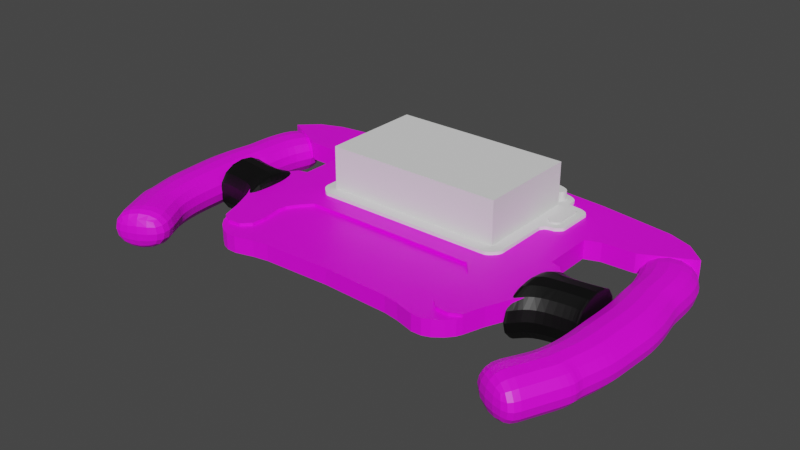 # Source: F1_Handoru_II_1.blend  (saved by Blender 3.4.6; exported with 4.5.12 LTS)
import bpy
from mathutils import Matrix  # noqa: F401  (used for matrix-valued properties, if any)

bpy.ops.wm.read_factory_settings(use_empty=True)
scene = bpy.context.scene
scene.name = 'Scene'

# ---- collections
col_collection = bpy.data.collections.new('Collection'); scene.collection.children.link(col_collection)

# ---- images (referenced by path relative to the original .blend; pixels are not part of the script)
import os
ASSET_DIR = os.environ.get("B2B_ASSET_DIR", "")  # directory of the original .blend (textures are referenced by path, not embedded)
HERE = os.path.dirname(os.path.abspath(__file__))  # packed textures are extracted next to this script under _unpacked/

def load_image(name, relpath, width, height, colorspace="sRGB"):
    """Load a texture the original file referenced (path relative to the .blend, or extracted next to this script)."""
    p = next((c for c in (os.path.join(HERE, relpath), os.path.join(ASSET_DIR, relpath)) if relpath and os.path.exists(c)), "")
    if p:
        img = bpy.data.images.load(p, check_existing=True)
        img.name = name
    else:  # same state as the original file: an image datablock whose file is absent (Cycles renders it pink)
        img = bpy.data.images.new(name, width, height)
        img.source = "FILE"
        img.filepath = "//" + (relpath or name)
    img.colorspace_settings.name = colorspace
    return img
img_carbon05_jpg = load_image('carbon05.jpg', 'carbon05.jpg', 1024, 1024, 'sRGB')

# ---- materials (node trees are filled in below, after node groups)
mat_007 = bpy.data.materials.new('マテリアル.007')
mat_007.use_transparent_shadow = False
mat_004 = bpy.data.materials.new('マテリアル.004')
mat_004.use_transparent_shadow = False
mat_003 = bpy.data.materials.new('マテリアル.003')
mat_003.use_transparent_shadow = False

# ---- material node trees
mat_007.use_nodes = True; mat_007.node_tree.nodes.clear()
_N = mat_007.node_tree.nodes; _L = mat_007.node_tree.links
n0 = _N.new('ShaderNodeBsdfPrincipled'); n0.name = 'プリンシプルBSDF'; n0.location = (10, 300)
n0.distribution = 'GGX'
n0.subsurface_method = 'RANDOM_WALK_SKIN'
n0.inputs[3].default_value = 1.45
n0.inputs[27].default_value = (0.0, 0.0, 0.0, 1.0)
n0.inputs[28].default_value = 1.0
n1 = _N.new('ShaderNodeOutputMaterial'); n1.name = 'マテリアル出力'; n1.location = (300, 300)
n2 = _N.new('ShaderNodeTexImage'); n2.name = '画像テクスチャ'; n2.location = (-280, 280)
n2.image = img_carbon05_jpg
_L.new(n0.outputs[0], n1.inputs[0])
_L.new(n2.outputs[0], n0.inputs[0])
n1.is_active_output = True
mat_004.use_nodes = True; mat_004.node_tree.nodes.clear()
_N = mat_004.node_tree.nodes; _L = mat_004.node_tree.links
n0 = _N.new('ShaderNodeBsdfPrincipled'); n0.name = 'プリンシプルBSDF'; n0.location = (-55, 281)
n0.distribution = 'GGX'
n0.subsurface_method = 'RANDOM_WALK_SKIN'
n0.inputs[3].default_value = 1.45
n0.inputs[27].default_value = (0.0, 0.0, 0.0, 1.0)
n0.inputs[28].default_value = 1.0
n1 = _N.new('ShaderNodeOutputMaterial'); n1.name = 'マテリアル出力'; n1.location = (234, 319)
n2 = _N.new('ShaderNodeTexImage'); n2.name = '画像テクスチャ'; n2.location = (-540, 175)
n2.image = img_carbon05_jpg
_L.new(n0.outputs[0], n1.inputs[0])
_L.new(n2.outputs[0], n0.inputs[0])
n1.is_active_output = True
mat_003.use_nodes = True; mat_003.node_tree.nodes.clear()
_N = mat_003.node_tree.nodes; _L = mat_003.node_tree.links
n0 = _N.new('ShaderNodeBsdfPrincipled'); n0.name = 'プリンシプルBSDF'; n0.location = (10, 300)
n0.distribution = 'GGX'
n0.subsurface_method = 'RANDOM_WALK_SKIN'
n0.inputs[0].default_value = (0.0, 0.0, 0.0, 1.0)
n0.inputs[3].default_value = 1.45
n0.inputs[27].default_value = (0.0, 0.0, 0.0, 1.0)
n0.inputs[28].default_value = 1.0
n1 = _N.new('ShaderNodeOutputMaterial'); n1.name = 'マテリアル出力'; n1.location = (300, 300)
_L.new(n0.outputs[0], n1.inputs[0])
n1.is_active_output = True

# ---- world
world_world = bpy.data.worlds.new('World'); scene.world = world_world
world_world.use_nodes = True; world_world.node_tree.nodes.clear()
_N = world_world.node_tree.nodes; _L = world_world.node_tree.links
n0 = _N.new('ShaderNodeOutputWorld'); n0.name = 'World Output'; n0.location = (300, 300)
n1 = _N.new('ShaderNodeBackground'); n1.name = 'Background'; n1.location = (10, 300)
n1.inputs[0].default_value = (0.05088, 0.05088, 0.05088, 1.0)
_L.new(n1.outputs[0], n0.inputs[0])
n0.is_active_output = True
world_world.color = (0.05088, 0.05088, 0.05088)
world_world.use_sun_shadow = False
world_world.sun_shadow_jitter_overblur = 0.0

# ---- meshes
me_x = bpy.data.meshes.new('平面')
me_x.from_pydata([(-0.5032, -0.9453, 0.0), (0.0, -0.9271, 0.0), (-0.5032, 0.9453, 0.0), (0.0, 0.9544, 0.0), (-0.9043, 0.9134, 0.0), (-1.46, 0.8314, 0.0), (-1.634, 0.763, 0.0), (-1.775, 0.6308, 0.0), (-1.415, 0.4485, 0.0), (-1.173, 0.4394, 0.0), (-1.064, 0.3984, 0.0), (-1.064, 0.01245, 0.0), (-1.136, -0.007214, 0.0), (-1.223, -0.2123, 0.0), (-1.228, -0.3764, 0.0), (-1.128, -0.5359, 0.0), (-1.059, -0.6909, 0.0), (-1.009, -0.8413, 0.0), (-1.415, 0.4485, 0.1416), (-1.775, 0.6308, 0.1416), (-1.634, 0.763, 0.1416), (-1.46, 0.8314, 0.1416), (-0.9043, 0.9134, 0.1416), (-0.5032, 0.9453, 0.1416), (0.0, 0.9544, 0.1416), (-1.19, -0.07548, 0.0), (0.0, -0.3318, 0.1416), (-0.6568, -0.3339, 0.0), (-0.07389, -0.3312, 0.0), (0.0, -0.3318, 0.0), (-0.614, -0.9638, 0.0), (-0.7538, -1.003, 0.0), (-0.8276, -1.001, 0.0), (-0.883, -0.9796, 0.0), (-0.9463, -0.9321, 0.0), (-0.9912, -0.8794, 0.0), (-0.614, -0.9638, 0.1201), (-0.5032, -0.9453, 0.1201), (0.0, -0.9271, 0.1201), (0.0, -0.3318, 0.1201), (0.0, 0.9544, 0.1201), (-0.5032, 0.9453, 0.1201), (-0.9043, 0.9134, 0.1201), (-1.46, 0.8314, 0.1201), (-0.7793, 0.6946, 0.08786), (-1.634, 0.763, 0.1201), (-0.7463, 0.6715, 0.08786), (-1.775, 0.6308, 0.1201), (-0.7598, 0.6859, 0.08786), (-1.415, 0.4485, 0.1201), (-0.7939, 0.6995, 0.08786), (-1.173, 0.4394, 0.1201), (-0.8042, 0.6989, 0.08786), (-1.064, 0.3984, 0.1201), (-0.8127, 0.6928, 0.08786), (-1.064, 0.01245, 0.1201), (-0.8236, 0.6867, 0.08786), (-1.136, -0.007214, 0.1201), (-1.19, -0.07548, 0.1201), (-0.8321, 0.6776, 0.08786), (-1.223, -0.2123, 0.1201), (-0.8364, 0.6697, 0.08786), (-0.8406, 0.6527, 0.08786), (-1.228, -0.3764, 0.1201), (-0.8406, 0.4516, 0.08786), (-1.128, -0.5359, 0.1201), (-0.8364, 0.4401, 0.08786), (-1.059, -0.6909, 0.1201), (-1.009, -0.8413, 0.1201), (-0.8279, 0.4316, 0.08786), (-0.9316, -0.8823, 0.1201), (-0.8182, 0.4249, 0.08786), (-0.8048, 0.4212, 0.08786), (-0.8359, -0.8777, 0.1201), (-0.7721, -0.8139, 0.1201), (-0.7908, 0.4218, 0.08786), (-0.7676, -0.7137, 0.1201), (-0.7793, 0.4273, 0.08786), (-0.7913, -0.566, 0.1201), (-0.769, 0.434, 0.08786), (-0.7807, -0.4921, 0.1201), (-0.7586, 0.4437, 0.08786), (-0.7333, -0.4209, 0.1201), (-0.7501, 0.4534, 0.08786), (-0.6937, -0.3761, 0.1201), (-0.7453, 0.4741, 0.08786), (-0.7459, 0.6545, 0.08786), (-0.6568, -0.3339, 0.1201), (-0.07389, -0.3312, 0.1201), (-0.7538, -1.003, 0.1201), (-0.8276, -1.001, 0.1201), (-0.883, -0.9796, 0.1201), (-0.9463, -0.9321, 0.1201), (-0.9912, -0.8794, 0.1201), (-1.173, 0.4394, 0.1416), (-1.064, 0.3984, 0.1416), (-1.064, 0.01245, 0.1416), (-1.136, -0.007214, 0.1416), (-1.19, -0.07548, 0.1416), (-1.223, -0.2123, 0.1416), (-1.228, -0.3764, 0.1416), (-1.128, -0.5359, 0.1416), (-1.059, -0.6909, 0.1416), (-1.009, -0.8413, 0.1416), (-0.9316, -0.8823, 0.1416), (-0.8359, -0.8777, 0.1416), (-0.7721, -0.8139, 0.1416), (-0.7676, -0.7137, 0.1416), (-0.7913, -0.566, 0.1416), (-0.7807, -0.4921, 0.1416), (-0.7333, -0.4209, 0.1416), (-0.6937, -0.3761, 0.1416), (-0.6568, -0.3339, 0.1416), (-0.07389, -0.3312, 0.1416), (-0.8415, 0.585, 0.1416), (-0.8415, 0.6521, 0.1416), (-0.8373, 0.6692, 0.1416), (-0.833, 0.6771, 0.1416), (-0.8136, 0.6922, 0.1416), (-0.8245, 0.6862, 0.1416), (-0.7947, 0.6989, 0.1416), (-0.7467, 0.654, 0.1416), (-0.7472, 0.6709, 0.1416), (-0.7607, 0.6854, 0.1416), (-0.7802, 0.6941, 0.1416), (-0.8051, 0.6983, 0.1416), (-0.8415, 0.451, 0.1416), (-0.8373, 0.4395, 0.1416), (-0.8057, 0.4207, 0.1416), (-0.819, 0.4243, 0.1416), (-0.8288, 0.431, 0.1416), (-0.7802, 0.4267, 0.1416), (-0.7698, 0.4334, 0.1416), (-0.7461, 0.4735, 0.1416), (-0.751, 0.4529, 0.1416), (-0.7595, 0.4431, 0.1416), (-0.7917, 0.4213, 0.1416)], [], [(13, 14, 63, 60), (29, 28, 27), (30, 0, 37, 36), (84, 82, 80, 78, 76, 74, 73, 70, 68, 93, 92, 91, 90, 89, 36, 37, 38, 39, 87), (65, 67, 102, 101), (0, 1, 38, 37), (27, 28, 88, 87), (14, 15, 65, 63), (15, 16, 67, 65), (3, 2, 41, 40), (28, 29, 39, 88), (16, 17, 68, 67), (2, 4, 42, 41), (31, 30, 36, 89), (4, 5, 43, 42), (32, 31, 89, 90), (5, 6, 45, 43), (33, 32, 90, 91), (6, 7, 47, 45), (34, 33, 91, 92), (7, 8, 49, 47), (35, 34, 92, 93), (8, 9, 51, 49), (17, 35, 93, 68), (9, 10, 53, 51), (29, 27, 87, 39), (10, 11, 55, 53), (12, 25, 58, 57), (11, 12, 57, 55), (25, 13, 60, 58), (118, 125, 120, 124, 123, 122, 121, 133, 134, 135, 132, 131, 136, 128, 129, 130, 127, 126, 95, 96, 97, 98, 99, 100, 101, 102, 103, 104, 105, 106, 107, 108, 109, 110, 111, 112, 113, 26, 24, 23, 22, 21, 20, 19, 18, 94, 114, 115, 116, 117, 119), (94, 95, 126, 114), (125, 118, 119, 117, 116, 115, 114, 126, 127, 130, 129, 128, 136, 131, 132, 135, 134, 133, 121, 122, 123, 124, 120), (40, 41, 23, 24), (88, 39, 26, 113), (67, 68, 103, 102), (41, 42, 22, 23), (68, 70, 104, 103), (42, 43, 21, 22), (70, 73, 105, 104), (43, 45, 20, 21), (73, 74, 106, 105), (45, 47, 19, 20), (74, 76, 107, 106), (47, 49, 18, 19), (76, 78, 108, 107), (49, 51, 94, 18), (78, 80, 109, 108), (51, 53, 95, 94), (80, 82, 110, 109), (53, 55, 96, 95), (57, 58, 98, 97), (55, 57, 97, 96), (82, 84, 111, 110), (58, 60, 99, 98), (84, 87, 112, 111), (60, 63, 100, 99), (87, 88, 113, 112), (63, 65, 101, 100), (50, 44, 48, 46, 86, 85, 83, 81, 79, 77, 75, 72, 71, 69, 66, 64, 62, 61, 59, 56, 54, 52), (56, 59, 117, 119), (86, 46, 122, 121), (72, 75, 136, 128), (59, 61, 116, 117), (48, 44, 124, 123), (75, 77, 131, 136), (61, 62, 115, 116), (46, 48, 123, 122), (77, 79, 132, 131), (62, 64, 126, 114, 115), (44, 50, 120, 124), (79, 81, 135, 132), (64, 66, 127, 126), (50, 52, 125, 120), (81, 83, 134, 135), (66, 69, 130, 127), (52, 54, 118, 125), (83, 85, 133, 134), (69, 71, 129, 130), (54, 56, 119, 118), (133, 85, 86, 121), (71, 72, 128, 129)])
me_x.polygons.foreach_set('material_index', [0, 0, 0, 0, 0, 0, 0, 0, 0, 0, 0, 0, 0, 0, 0, 0, 0, 0, 0, 0, 0, 0, 0, 0, 0, 0, 0, 0, 0, 0, 0, 0, 0, 0, 0, 0, 0, 0, 0, 0, 0, 0, 0, 0, 0, 0, 0, 0, 0, 0, 0, 0, 0, 0, 0, 0, 0, 0, 0, 564, 564, 564, 564, 564, 564, 564, 564, 564, 564, 564, 564, 564, 564, 564, 564, 564, 564, 564, 564, 564, 564, 564])
_uv = me_x.uv_layers.new(name='UVマップ')
_uv.uv.foreach_set('vector', [0.874, 0.624, 0.874, 0.5427, 0.8343, 0.5427, 0.8343, 0.624, 0.748, 0.126, 0.7093, 0.126, 0.7093, 0.4563, 0.874, 0.626, 0.8343, 0.626, 0.8343, 0.6657, 0.874, 0.6657, 0.6239, 0.8951, 0.5794, 0.9081, 0.5089, 0.9238, 0.4355, 0.9273, 0.2888, 0.9197, 0.1892, 0.9213, 0.126, 0.9423, 0.1218, 0.9736, 0.1627, 0.999, 0.1249, 0.9932, 0.07232, 0.9785, 0.02497, 0.9578, 0.003847, 0.9397, 0.001001, 0.9155, 0.03987, 0.8696, 0.05787, 0.8333, 0.07444, 0.6683, 0.6657, 0.6677, 0.6657, 0.883, 0.8844, 0.5407, 0.8844, 0.4593, 0.876, 0.4593, 0.876, 0.5407, 0.6677, 0.124, 0.999, 0.124, 0.999, 0.08433, 0.6677, 0.08433, 0.7073, 0.4573, 0.7073, 0.126, 0.6677, 0.126, 0.6677, 0.4573, 0.7927, 0.4573, 0.874, 0.4573, 0.874, 0.4177, 0.7927, 0.4177, 0.874, 0.5407, 0.874, 0.4593, 0.8343, 0.4593, 0.8343, 0.5407, 0.6677, 0.08233, 0.999, 0.08233, 0.999, 0.04267, 0.6677, 0.04267, 0.749, 0.7093, 0.7093, 0.7093, 0.7093, 0.749, 0.749, 0.749, 0.874, 0.374, 0.874, 0.2927, 0.8343, 0.2927, 0.8343, 0.374, 0.6677, 0.5823, 0.8323, 0.5823, 0.8323, 0.5427, 0.6677, 0.5427, 0.874, 0.2907, 0.874, 0.2093, 0.8343, 0.2093, 0.8343, 0.2907, 0.6677, 0.04067, 0.999, 0.04067, 0.999, 0.001001, 0.6677, 0.001001, 0.7073, 0.7093, 0.6677, 0.7093, 0.6677, 0.749, 0.7073, 0.749, 0.8323, 0.6657, 0.8323, 0.5843, 0.7927, 0.5843, 0.7927, 0.6657, 0.7073, 0.5843, 0.6885, 0.5843, 0.6885, 0.624, 0.7073, 0.624, 0.6677, 0.8844, 0.749, 0.8844, 0.749, 0.8448, 0.6677, 0.8448, 0.749, 0.6677, 0.7093, 0.6677, 0.7093, 0.7073, 0.749, 0.7073, 0.7907, 0.749, 0.7907, 0.5843, 0.751, 0.5843, 0.751, 0.749, 0.7073, 0.6677, 0.6677, 0.6677, 0.6677, 0.7073, 0.7073, 0.7073, 0.7927, 0.4157, 0.874, 0.4157, 0.874, 0.376, 0.7927, 0.376, 0.6865, 0.5843, 0.6677, 0.5843, 0.6677, 0.624, 0.6865, 0.624, 0.749, 0.626, 0.7093, 0.626, 0.7093, 0.6657, 0.749, 0.6657, 0.7907, 0.4573, 0.7907, 0.126, 0.751, 0.126, 0.751, 0.4573, 0.6677, 0.7907, 0.8323, 0.7907, 0.8323, 0.751, 0.6677, 0.751, 0.7073, 0.626, 0.6677, 0.626, 0.6677, 0.6657, 0.7073, 0.6657, 0.749, 0.5843, 0.7093, 0.5843, 0.7093, 0.624, 0.749, 0.624, 0.8323, 0.749, 0.8323, 0.6677, 0.7927, 0.6677, 0.7927, 0.749, 0.3259, 0.1618, 0.3219, 0.1612, 0.3183, 0.1628, 0.3142, 0.1668, 0.3091, 0.1729, 0.307, 0.1798, 0.3099, 0.1854, 0.3418, 0.2438, 0.3471, 0.2497, 0.3518, 0.2514, 0.357, 0.2528, 0.3617, 0.2532, 0.3667, 0.2531, 0.3716, 0.2509, 0.3755, 0.2475, 0.3776, 0.2437, 0.379, 0.2395, 0.3784, 0.2351, 0.4638, 0.2147, 0.5325, 0.3395, 0.5608, 0.3337, 0.5914, 0.3467, 0.627, 0.3854, 0.6578, 0.4376, 0.6519, 0.5061, 0.6561, 0.5677, 0.6657, 0.6247, 0.6465, 0.651, 0.6129, 0.6657, 0.5797, 0.6558, 0.5603, 0.6241, 0.5422, 0.5724, 0.5254, 0.5503, 0.4965, 0.5352, 0.475, 0.5274, 0.4549, 0.5199, 0.255, 0.6171, 0.2298, 0.6297, 0.001001, 0.2138, 0.1748, 0.1321, 0.3176, 0.07501, 0.5224, 0.008023, 0.5938, 0.001001, 0.6657, 0.01998, 0.5749, 0.1395, 0.4939, 0.183, 0.3546, 0.1918, 0.3426, 0.17, 0.3382, 0.1653, 0.3353, 0.1634, 0.3308, 0.1619, 0.8323, 0.5407, 0.8323, 0.4593, 0.6677, 0.4593, 0.6677, 0.5407, 0.8172, 0.2097, 0.8207, 0.2133, 0.8253, 0.2169, 0.8288, 0.2223, 0.8306, 0.227, 0.8323, 0.237, 0.8323, 0.2767, 0.8323, 0.356, 0.8306, 0.3629, 0.827, 0.3679, 0.823, 0.3718, 0.8174, 0.374, 0.8116, 0.3736, 0.8068, 0.3704, 0.8025, 0.3664, 0.7982, 0.3607, 0.7947, 0.3549, 0.7927, 0.3427, 0.7929, 0.2359, 0.7931, 0.2259, 0.7987, 0.2174, 0.8068, 0.2122, 0.8129, 0.2093, 0.6677, 0.8427, 0.999, 0.8427, 0.999, 0.8343, 0.6677, 0.8343, 0.8532, 0.2073, 0.8532, 0.1677, 0.8448, 0.1677, 0.8448, 0.2073, 0.8844, 0.624, 0.8844, 0.5427, 0.876, 0.5427, 0.876, 0.624, 0.6677, 0.9157, 0.8323, 0.9157, 0.8323, 0.9073, 0.6677, 0.9073, 0.8427, 0.2073, 0.8427, 0.1677, 0.8343, 0.1677, 0.8343, 0.2073, 0.8844, 0.4573, 0.8844, 0.126, 0.876, 0.126, 0.876, 0.4573, 0.874, 0.2073, 0.874, 0.1677, 0.8656, 0.1677, 0.8656, 0.2073, 0.751, 0.874, 0.8323, 0.874, 0.8323, 0.8656, 0.751, 0.8656, 0.8636, 0.2073, 0.8636, 0.1677, 0.8552, 0.1677, 0.8552, 0.2073, 0.8532, 0.8323, 0.8532, 0.751, 0.8448, 0.751, 0.8448, 0.8323, 0.8115, 0.2073, 0.8115, 0.1677, 0.8031, 0.1677, 0.8031, 0.2073, 0.6677, 0.9052, 0.8323, 0.9052, 0.8323, 0.8968, 0.6677, 0.8968, 0.874, 0.8323, 0.874, 0.751, 0.8656, 0.751, 0.8656, 0.8323, 0.8343, 0.8532, 0.9157, 0.8532, 0.9157, 0.8448, 0.8343, 0.8448, 0.8011, 0.2073, 0.8011, 0.1677, 0.7927, 0.1677, 0.7927, 0.2073, 0.8323, 0.2073, 0.8323, 0.1677, 0.8239, 0.1677, 0.8239, 0.2073, 0.8219, 0.2073, 0.8219, 0.1677, 0.8135, 0.1677, 0.8135, 0.2073, 0.8427, 0.8323, 0.8427, 0.6677, 0.8343, 0.6677, 0.8343, 0.8323, 0.8343, 0.874, 0.874, 0.874, 0.874, 0.8656, 0.8343, 0.8656, 0.8343, 0.8636, 0.874, 0.8636, 0.874, 0.8552, 0.8343, 0.8552, 0.8532, 0.1448, 0.8532, 0.126, 0.8448, 0.126, 0.8448, 0.1448, 0.751, 0.8844, 0.8323, 0.8844, 0.8323, 0.876, 0.751, 0.876, 0.8427, 0.1448, 0.8427, 0.126, 0.8343, 0.126, 0.8343, 0.1448, 0.874, 0.749, 0.874, 0.6677, 0.8656, 0.6677, 0.8656, 0.749, 0.6677, 0.8948, 0.999, 0.8948, 0.999, 0.8864, 0.6677, 0.8864, 0.8636, 0.8323, 0.8636, 0.751, 0.8552, 0.751, 0.8552, 0.8323, 0.7516, 0.8323, 0.7264, 0.8316, 0.6928, 0.8304, 0.6695, 0.8283, 0.6687, 0.8259, 0.6677, 0.8002, 0.6761, 0.7973, 0.6907, 0.7959, 0.7086, 0.7945, 0.7264, 0.7935, 0.7463, 0.7928, 0.7705, 0.7927, 0.7935, 0.7932, 0.8103, 0.7941, 0.825, 0.7954, 0.8323, 0.797, 0.8323, 0.8257, 0.825, 0.8281, 0.8176, 0.8292, 0.803, 0.8305, 0.7841, 0.8314, 0.7694, 0.8322, 0.874, 0.126, 0.8656, 0.126, 0.8656, 0.1448, 0.874, 0.1448, 0.8636, 0.126, 0.8552, 0.126, 0.8552, 0.1448, 0.8636, 0.1448, 0.8532, 0.1468, 0.8448, 0.1468, 0.8448, 0.1657, 0.8532, 0.1657, 0.8427, 0.1468, 0.8343, 0.1468, 0.8343, 0.1657, 0.8427, 0.1657, 0.874, 0.1468, 0.8656, 0.1468, 0.8656, 0.1657, 0.874, 0.1657, 0.8636, 0.1468, 0.8552, 0.1468, 0.8552, 0.1657, 0.8636, 0.1657, 0.8115, 0.126, 0.8031, 0.126, 0.8031, 0.1448, 0.8115, 0.1448, 0.8011, 0.126, 0.7927, 0.126, 0.7927, 0.1448, 0.8011, 0.1448, 0.8323, 0.126, 0.8239, 0.126, 0.8239, 0.1448, 0.8323, 0.1448, 0.8448, 0.749, 0.8448, 0.6679, 0.8636, 0.6677, 0.8636, 0.7217, 0.8636, 0.7488, 0.8219, 0.126, 0.8135, 0.126, 0.8135, 0.1448, 0.8219, 0.1448, 0.8115, 0.1468, 0.8031, 0.1468, 0.8031, 0.1657, 0.8115, 0.1657, 0.8011, 0.1468, 0.7927, 0.1468, 0.7927, 0.1657, 0.8011, 0.1657, 0.8323, 0.1468, 0.8239, 0.1468, 0.8239, 0.1657, 0.8323, 0.1657, 0.8219, 0.1468, 0.8135, 0.1468, 0.8135, 0.1657, 0.8219, 0.1657, 0.8948, 0.6677, 0.8864, 0.6677, 0.8864, 0.6865, 0.8948, 0.6865, 0.8844, 0.6677, 0.876, 0.6677, 0.876, 0.6865, 0.8844, 0.6865, 0.8948, 0.6468, 0.8864, 0.6468, 0.8864, 0.6657, 0.8948, 0.6657, 0.8844, 0.6468, 0.876, 0.6468, 0.876, 0.6657, 0.8844, 0.6657, 0.8948, 0.626, 0.8864, 0.626, 0.8864, 0.6448, 0.8948, 0.6448, 0.8323, 0.8636, 0.8323, 0.8448, 0.751, 0.8448, 0.751, 0.8636, 0.8844, 0.626, 0.876, 0.626, 0.876, 0.6448, 0.8844, 0.6448])
_ca = me_x.color_attributes.new('色', 'BYTE_COLOR', 'CORNER')
_ca.data.foreach_set('color', [1.0, 1.0, 1.0, 1.0, 1.0, 1.0, 1.0, 1.0, 1.0, 1.0, 1.0, 1.0, 1.0, 1.0, 1.0, 1.0, 1.0, 1.0, 1.0, 1.0, 1.0, 1.0, 1.0, 1.0, 1.0, 1.0, 1.0, 1.0, 1.0, 1.0, 1.0, 1.0, 1.0, 1.0, 1.0, 1.0, 1.0, 1.0, 1.0, 1.0, 1.0, 1.0, 1.0, 1.0, 1.0, 1.0, 1.0, 1.0, 1.0, 1.0, 1.0, 1.0, 1.0, 1.0, 1.0, 1.0, 1.0, 1.0, 1.0, 1.0, 1.0, 1.0, 1.0, 1.0, 1.0, 1.0, 1.0, 1.0, 1.0, 1.0, 1.0, 1.0, 1.0, 1.0, 1.0, 1.0, 1.0, 1.0, 1.0, 1.0, 1.0, 1.0, 1.0, 1.0, 1.0, 1.0, 1.0, 1.0, 1.0, 1.0, 1.0, 1.0, 1.0, 1.0, 1.0, 1.0, 1.0, 1.0, 1.0, 1.0, 1.0, 1.0, 1.0, 1.0, 1.0, 1.0, 1.0, 1.0, 1.0, 1.0, 1.0, 1.0, 1.0, 1.0, 1.0, 1.0, 1.0, 1.0, 1.0, 1.0, 1.0, 1.0, 1.0, 1.0, 1.0, 1.0, 1.0, 1.0, 1.0, 1.0, 1.0, 1.0, 1.0, 1.0, 1.0, 1.0, 1.0, 1.0, 1.0, 1.0, 1.0, 1.0, 1.0, 1.0, 1.0, 1.0, 1.0, 1.0, 1.0, 1.0, 1.0, 1.0, 1.0, 1.0, 1.0, 1.0, 1.0, 1.0, 1.0, 1.0, 1.0, 1.0, 1.0, 1.0, 1.0, 1.0, 1.0, 1.0, 1.0, 1.0, 1.0, 1.0, 1.0, 1.0, 1.0, 1.0, 1.0, 1.0, 1.0, 1.0, 1.0, 1.0, 1.0, 1.0, 1.0, 1.0, 1.0, 1.0, 1.0, 1.0, 1.0, 1.0, 1.0, 1.0, 1.0, 1.0, 1.0, 1.0, 1.0, 1.0, 1.0, 1.0, 1.0, 1.0, 1.0, 1.0, 1.0, 1.0, 1.0, 1.0, 1.0, 1.0, 1.0, 1.0, 1.0, 1.0, 1.0, 1.0, 1.0, 1.0, 1.0, 1.0, 1.0, 1.0, 1.0, 1.0, 1.0, 1.0, 1.0, 1.0, 1.0, 1.0, 1.0, 1.0, 1.0, 1.0, 1.0, 1.0, 1.0, 1.0, 1.0, 1.0, 1.0, 1.0, 1.0, 1.0, 1.0, 1.0, 1.0, 1.0, 1.0, 1.0, 1.0, 1.0, 1.0, 1.0, 1.0, 1.0, 1.0, 1.0, 1.0, 1.0, 1.0, 1.0, 1.0, 1.0, 1.0, 1.0, 1.0, 1.0, 1.0, 1.0, 1.0, 1.0, 1.0, 1.0, 1.0, 1.0, 1.0, 1.0, 1.0, 1.0, 1.0, 1.0, 1.0, 1.0, 1.0, 1.0, 1.0, 1.0, 1.0, 1.0, 1.0, 1.0, 1.0, 1.0, 1.0, 1.0, 1.0, 1.0, 1.0, 1.0, 1.0, 1.0, 1.0, 1.0, 1.0, 1.0, 1.0, 1.0, 1.0, 1.0, 1.0, 1.0, 1.0, 1.0, 1.0, 1.0, 1.0, 1.0, 1.0, 1.0, 1.0, 1.0, 1.0, 1.0, 1.0, 1.0, 1.0, 1.0, 1.0, 1.0, 1.0, 1.0, 1.0, 1.0, 1.0, 1.0, 1.0, 1.0, 1.0, 1.0, 1.0, 1.0, 1.0, 1.0, 1.0, 1.0, 1.0, 1.0, 1.0, 1.0, 1.0, 1.0, 1.0, 1.0, 1.0, 1.0, 1.0, 1.0, 1.0, 1.0, 1.0, 1.0, 1.0, 1.0, 1.0, 1.0, 1.0, 1.0, 1.0, 1.0, 1.0, 1.0, 1.0, 1.0, 1.0, 1.0, 1.0, 1.0, 1.0, 1.0, 1.0, 1.0, 1.0, 1.0, 1.0, 1.0, 1.0, 1.0, 1.0, 1.0, 1.0, 1.0, 1.0, 1.0, 1.0, 1.0, 1.0, 1.0, 1.0, 1.0, 1.0, 1.0, 1.0, 1.0, 1.0, 1.0, 1.0, 1.0, 1.0, 1.0, 1.0, 1.0, 1.0, 1.0, 1.0, 1.0, 1.0, 1.0, 1.0, 1.0, 1.0, 1.0, 1.0, 1.0, 1.0, 1.0, 1.0, 1.0, 1.0, 1.0, 1.0, 1.0, 1.0, 1.0, 1.0, 1.0, 1.0, 1.0, 1.0, 1.0, 1.0, 1.0, 1.0, 1.0, 1.0, 1.0, 1.0, 1.0, 1.0, 1.0, 1.0, 1.0, 1.0, 1.0, 1.0, 1.0, 1.0, 1.0, 1.0, 1.0, 1.0, 1.0, 1.0, 1.0, 1.0, 1.0, 1.0, 1.0, 1.0, 1.0, 1.0, 1.0, 1.0, 1.0, 1.0, 1.0, 1.0, 1.0, 1.0, 1.0, 1.0, 1.0, 1.0, 1.0, 1.0, 1.0, 1.0, 1.0, 1.0, 1.0, 1.0, 1.0, 1.0, 1.0, 1.0, 1.0, 1.0, 1.0, 1.0, 1.0, 1.0, 1.0, 1.0, 1.0, 1.0, 1.0, 1.0, 1.0, 1.0, 1.0, 1.0, 1.0, 1.0, 1.0, 1.0, 1.0, 1.0, 1.0, 1.0, 1.0, 1.0, 1.0, 1.0, 1.0, 1.0, 1.0, 1.0, 1.0, 1.0, 1.0, 1.0, 1.0, 1.0, 1.0, 1.0, 1.0, 1.0, 1.0, 1.0, 1.0, 1.0, 1.0, 1.0, 1.0, 1.0, 1.0, 1.0, 1.0, 1.0, 1.0, 1.0, 1.0, 1.0, 1.0, 1.0, 1.0, 1.0, 1.0, 1.0, 1.0, 1.0, 1.0, 1.0, 1.0, 1.0, 1.0, 1.0, 1.0, 1.0, 1.0, 1.0, 1.0, 1.0, 1.0, 1.0, 1.0, 1.0, 1.0, 1.0, 1.0, 1.0, 1.0, 1.0, 1.0, 1.0, 1.0, 1.0, 1.0, 1.0, 1.0, 1.0, 1.0, 1.0, 1.0, 1.0, 1.0, 1.0, 1.0, 1.0, 1.0, 1.0, 1.0, 1.0, 1.0, 1.0, 1.0, 1.0, 1.0, 1.0, 1.0, 1.0, 1.0, 1.0, 1.0, 1.0, 1.0, 1.0, 1.0, 1.0, 1.0, 1.0, 1.0, 1.0, 1.0, 1.0, 1.0, 1.0, 1.0, 1.0, 1.0, 1.0, 1.0, 1.0, 1.0, 1.0, 1.0, 1.0, 1.0, 1.0, 1.0, 1.0, 1.0, 1.0, 1.0, 1.0, 1.0, 1.0, 1.0, 1.0, 1.0, 1.0, 1.0, 1.0, 1.0, 1.0, 1.0, 1.0, 1.0, 1.0, 1.0, 1.0, 1.0, 1.0, 1.0, 1.0, 1.0, 1.0, 1.0, 1.0, 1.0, 1.0, 1.0, 1.0, 1.0, 1.0, 1.0, 1.0, 1.0, 1.0, 1.0, 1.0, 1.0, 1.0, 1.0, 1.0, 1.0, 1.0, 1.0, 1.0, 1.0, 1.0, 1.0, 1.0, 1.0, 1.0, 1.0, 1.0, 1.0, 1.0, 1.0, 1.0, 1.0, 1.0, 1.0, 1.0, 1.0, 1.0, 1.0, 1.0, 1.0, 1.0, 1.0, 1.0, 1.0, 1.0, 1.0, 1.0, 1.0, 1.0, 1.0, 1.0, 1.0, 1.0, 1.0, 1.0, 1.0, 1.0, 1.0, 1.0, 1.0, 1.0, 1.0, 1.0, 1.0, 1.0, 1.0, 1.0, 1.0, 1.0, 1.0, 1.0, 1.0, 1.0, 1.0, 1.0, 1.0, 1.0, 1.0, 1.0, 1.0, 1.0, 1.0, 1.0, 1.0, 1.0, 1.0, 1.0, 1.0, 1.0, 1.0, 1.0, 1.0, 1.0, 1.0, 1.0, 1.0, 1.0, 1.0, 1.0, 1.0, 1.0, 1.0, 1.0, 1.0, 1.0, 1.0, 1.0, 1.0, 1.0, 1.0, 1.0, 1.0, 1.0, 1.0, 1.0, 1.0, 1.0, 1.0, 1.0, 1.0, 1.0, 1.0, 1.0, 1.0, 1.0, 1.0, 1.0, 1.0, 1.0, 1.0, 1.0, 1.0, 1.0, 1.0, 1.0, 1.0, 1.0, 1.0, 1.0, 1.0, 1.0, 1.0, 1.0, 1.0, 1.0, 1.0, 1.0, 1.0, 1.0, 1.0, 1.0, 1.0, 1.0, 1.0, 1.0, 1.0, 1.0, 1.0, 1.0, 1.0, 1.0, 1.0, 1.0, 1.0, 1.0, 1.0, 1.0, 1.0, 1.0, 1.0, 1.0, 1.0, 1.0, 1.0, 1.0, 1.0, 1.0, 1.0, 1.0, 1.0, 1.0, 1.0, 1.0, 1.0, 1.0, 1.0, 1.0, 1.0, 1.0, 1.0, 1.0, 1.0, 1.0, 1.0, 1.0, 1.0, 1.0, 1.0, 1.0, 1.0, 1.0, 1.0, 1.0, 1.0, 1.0, 1.0, 1.0, 1.0, 1.0, 1.0, 1.0, 1.0, 1.0, 1.0, 1.0, 1.0, 1.0, 1.0, 1.0, 1.0, 1.0, 1.0, 1.0, 1.0, 1.0, 1.0, 1.0, 1.0, 1.0, 1.0, 1.0, 1.0, 1.0, 1.0, 1.0, 1.0, 1.0, 1.0, 1.0, 1.0, 1.0, 1.0, 1.0, 1.0, 1.0, 1.0, 1.0, 1.0, 1.0, 1.0, 1.0, 1.0, 1.0, 1.0, 1.0, 1.0, 1.0, 1.0, 1.0, 1.0, 1.0, 1.0, 1.0, 1.0, 1.0, 1.0, 1.0, 1.0, 1.0, 1.0, 1.0, 1.0, 1.0, 1.0, 1.0, 1.0, 1.0, 1.0, 1.0, 1.0, 1.0, 1.0, 1.0, 1.0, 1.0, 1.0, 1.0, 1.0, 1.0, 1.0, 1.0, 1.0, 1.0, 1.0, 1.0, 1.0, 1.0, 1.0, 1.0, 1.0, 1.0, 1.0, 1.0, 1.0, 1.0, 1.0, 1.0, 1.0, 1.0, 1.0, 1.0, 1.0, 1.0, 1.0, 1.0, 1.0, 1.0, 1.0, 1.0, 1.0, 1.0, 1.0, 1.0, 1.0, 1.0, 1.0, 1.0, 1.0, 1.0, 1.0, 1.0, 1.0, 1.0, 1.0, 1.0, 1.0, 1.0, 1.0, 1.0, 1.0, 1.0, 1.0, 1.0, 1.0, 1.0, 1.0, 1.0, 1.0, 1.0, 1.0, 1.0, 1.0, 1.0, 1.0, 1.0, 1.0, 1.0, 1.0, 1.0, 1.0, 1.0, 1.0, 1.0, 1.0, 1.0, 1.0, 1.0, 1.0, 1.0, 1.0, 1.0, 1.0, 1.0, 1.0, 1.0, 1.0, 1.0, 1.0, 1.0, 1.0, 1.0, 1.0, 1.0, 1.0, 1.0, 1.0, 1.0, 1.0, 1.0, 1.0, 1.0, 1.0, 1.0, 1.0, 1.0, 1.0, 1.0, 1.0, 1.0, 1.0, 1.0, 1.0, 1.0, 1.0, 1.0, 1.0, 1.0, 1.0, 1.0, 1.0, 1.0, 1.0, 1.0, 1.0, 1.0, 1.0, 1.0, 1.0, 1.0, 1.0, 1.0, 1.0, 1.0, 1.0, 1.0, 1.0, 1.0, 1.0, 1.0, 1.0, 1.0, 1.0, 1.0, 1.0, 1.0, 1.0, 1.0, 1.0, 1.0, 1.0, 1.0, 1.0, 1.0, 1.0, 1.0, 1.0, 1.0, 1.0, 1.0, 1.0, 1.0, 1.0, 1.0, 1.0, 1.0, 1.0, 1.0, 1.0, 1.0, 1.0, 1.0, 1.0, 1.0, 1.0, 1.0, 1.0, 1.0, 1.0, 1.0, 1.0, 1.0, 1.0, 1.0, 1.0, 1.0, 1.0, 1.0, 1.0, 1.0, 1.0, 1.0, 1.0, 1.0, 1.0, 1.0, 1.0, 1.0, 1.0, 1.0, 1.0, 1.0, 1.0, 1.0, 1.0, 1.0, 1.0, 1.0, 1.0, 1.0, 1.0, 1.0, 1.0, 1.0, 1.0, 1.0, 1.0, 1.0, 1.0, 1.0, 1.0, 1.0, 1.0, 1.0, 1.0, 1.0, 1.0, 1.0, 1.0, 1.0, 1.0, 1.0, 1.0, 1.0, 1.0, 1.0, 1.0, 1.0, 1.0, 1.0, 1.0, 1.0, 1.0, 1.0, 1.0, 1.0, 1.0, 1.0, 1.0, 1.0, 1.0, 1.0, 1.0, 1.0, 1.0, 1.0, 1.0, 1.0, 1.0, 1.0, 1.0, 1.0, 1.0, 1.0, 1.0, 1.0, 1.0, 1.0, 1.0, 1.0, 1.0, 1.0, 1.0, 1.0, 1.0, 1.0, 1.0, 1.0, 1.0, 1.0, 1.0, 1.0, 1.0, 1.0, 1.0, 1.0, 1.0, 1.0, 1.0, 1.0, 1.0, 1.0, 1.0, 1.0, 1.0, 1.0, 1.0, 1.0, 1.0, 1.0, 1.0, 1.0, 1.0, 1.0, 1.0, 1.0, 1.0, 1.0, 1.0, 1.0, 1.0, 1.0, 1.0, 1.0, 1.0, 1.0, 1.0, 1.0, 1.0, 1.0, 1.0, 1.0, 1.0, 1.0, 1.0, 1.0, 1.0, 1.0, 1.0, 1.0, 1.0, 1.0, 1.0, 1.0, 1.0, 1.0, 1.0, 1.0, 1.0, 1.0, 1.0, 1.0, 1.0, 1.0, 1.0, 1.0, 1.0, 1.0, 1.0, 1.0, 1.0, 1.0, 1.0, 1.0, 1.0, 1.0, 1.0, 1.0, 1.0, 1.0, 1.0, 1.0, 1.0, 1.0, 1.0, 1.0, 1.0, 1.0, 1.0, 1.0, 1.0, 1.0, 1.0, 1.0, 1.0, 1.0, 1.0, 1.0, 1.0, 1.0, 1.0, 1.0, 1.0, 1.0, 1.0, 1.0, 1.0, 1.0, 1.0, 1.0, 1.0, 1.0, 1.0, 1.0, 1.0, 1.0, 1.0, 1.0, 1.0, 1.0, 1.0, 1.0, 1.0, 1.0, 1.0, 1.0, 1.0, 1.0, 1.0, 1.0, 1.0, 1.0, 1.0, 1.0, 1.0, 1.0, 1.0, 1.0, 1.0, 1.0, 1.0, 1.0, 1.0, 1.0, 1.0, 1.0, 1.0, 1.0, 1.0, 1.0, 1.0, 1.0, 1.0, 1.0, 1.0, 1.0, 1.0, 1.0, 1.0, 1.0, 1.0, 1.0, 1.0, 1.0, 1.0, 1.0, 1.0, 1.0, 1.0, 1.0, 1.0, 1.0, 1.0, 1.0, 1.0, 1.0, 1.0, 1.0, 1.0, 1.0, 1.0, 1.0, 1.0, 1.0, 1.0, 1.0, 1.0, 1.0, 1.0, 1.0, 1.0, 1.0, 1.0, 1.0, 1.0, 1.0, 1.0, 1.0, 1.0, 1.0, 1.0, 1.0, 1.0, 1.0, 1.0, 1.0, 1.0, 1.0, 1.0, 1.0, 1.0, 1.0, 1.0, 1.0, 1.0, 1.0, 1.0, 1.0, 1.0, 1.0, 1.0, 1.0, 1.0, 1.0, 1.0, 1.0, 1.0, 1.0, 1.0, 1.0, 1.0, 1.0, 1.0, 1.0, 1.0, 1.0, 1.0, 1.0, 1.0, 1.0, 1.0, 1.0, 1.0, 1.0, 1.0, 1.0, 1.0, 1.0, 1.0, 1.0, 1.0, 1.0, 1.0, 1.0, 1.0, 1.0, 1.0, 1.0, 1.0, 1.0, 1.0, 1.0, 1.0, 1.0, 1.0, 1.0, 1.0, 1.0, 1.0, 1.0, 1.0, 1.0, 1.0, 1.0, 1.0, 1.0, 1.0, 1.0, 1.0, 1.0, 1.0, 1.0, 1.0, 1.0, 1.0, 1.0, 1.0, 1.0, 1.0, 1.0, 1.0, 1.0, 1.0, 1.0, 1.0, 1.0, 1.0, 1.0, 1.0, 1.0, 1.0, 1.0, 1.0, 1.0, 1.0, 1.0, 1.0, 1.0, 1.0, 1.0, 1.0, 1.0, 1.0, 1.0, 1.0, 1.0, 1.0, 1.0, 1.0, 1.0, 1.0, 1.0, 1.0, 1.0, 1.0, 1.0, 1.0, 1.0, 1.0, 1.0, 1.0, 1.0, 1.0, 1.0, 1.0, 1.0, 1.0, 1.0, 1.0, 1.0, 1.0, 1.0, 1.0, 1.0, 1.0, 1.0, 1.0, 1.0, 1.0, 1.0, 1.0, 1.0, 1.0, 1.0, 1.0, 1.0, 1.0, 1.0, 1.0, 1.0, 1.0, 1.0, 1.0, 1.0, 1.0, 1.0, 1.0, 1.0, 1.0, 1.0, 1.0, 1.0, 1.0, 1.0, 1.0, 1.0, 1.0, 1.0, 1.0, 1.0, 1.0, 1.0, 1.0, 1.0, 1.0, 1.0, 1.0, 1.0, 1.0, 1.0, 1.0, 1.0, 1.0, 1.0, 1.0, 1.0, 1.0, 1.0, 1.0, 1.0, 1.0, 1.0, 1.0, 1.0, 1.0, 1.0, 1.0, 1.0, 1.0, 1.0, 1.0, 1.0, 1.0, 1.0, 1.0, 1.0, 1.0, 1.0, 1.0, 1.0, 1.0, 1.0, 1.0, 1.0, 1.0, 1.0, 1.0, 1.0, 1.0, 1.0, 1.0, 1.0, 1.0, 1.0, 1.0, 1.0, 1.0, 1.0, 1.0, 1.0, 1.0, 1.0, 1.0, 1.0, 1.0, 1.0, 1.0, 1.0, 1.0, 1.0, 1.0, 1.0, 1.0, 1.0, 1.0, 1.0, 1.0, 1.0, 1.0, 1.0, 1.0, 1.0, 1.0, 1.0, 1.0, 1.0, 1.0])
me_x.materials.append(mat_007)
me_x.update()
me_x_1 = bpy.data.meshes.new('立方体')
me_x_1.from_pydata([(-1.0, -1.0, -1.0), (-1.0, -1.0, 1.0), (-1.0, 1.0, -1.0), (-1.0, 1.0, 1.0), (1.0, -1.0, -1.0), (1.0, -1.0, 1.0), (1.0, 1.0, -1.0), (1.0, 1.0, 1.0)], [], [(0, 1, 3, 2), (2, 3, 7, 6), (6, 7, 5, 4), (4, 5, 1, 0), (2, 6, 4, 0), (7, 3, 1, 5)])
_uv = me_x_1.uv_layers.new(name='UVマップ')
_uv.uv.foreach_set('vector', [0.375, 0.0, 0.625, 0.0, 0.625, 0.25, 0.375, 0.25, 0.375, 0.25, 0.625, 0.25, 0.625, 0.5, 0.375, 0.5, 0.375, 0.5, 0.625, 0.5, 0.625, 0.75, 0.375, 0.75, 0.375, 0.75, 0.625, 0.75, 0.625, 1.0, 0.375, 1.0, 0.125, 0.5, 0.375, 0.5, 0.375, 0.75, 0.125, 0.75, 0.625, 0.5, 0.875, 0.5, 0.875, 0.75, 0.625, 0.75])
me_x_1.update()
me_001 = bpy.data.meshes.new('平面.001')
me_001.from_pydata([(1.147, -0.1831, 0.0), (0.7751, 0.8853, 0.0), (1.147, 0.8926, 0.0), (0.6285, 0.881, 0.0), (0.5182, 0.8723, 0.0), (0.4848, 0.865, 0.0), (0.4485, 0.849, 0.0), (0.4224, 0.8244, 0.0), (0.416, 0.8011, 0.0), (0.4146, 0.7634, 0.0), (0.4086, 0.7477, 0.0), (0.3905, 0.7428, 0.0), (0.3372, 0.7344, 0.0), (0.3251, 0.7343, 0.0), (0.3094, 0.7317, 0.0), (0.2942, 0.7261, 0.0), (0.2798, 0.7196, 0.0), (0.268, 0.7116, 0.0), (0.2483, 0.6886, 0.0), (0.2481, 0.6739, 0.0), (0.2498, 0.4295, 0.0), (0.2534, 0.415, 0.0), (0.2679, 0.3981, 0.0), (0.2897, 0.3811, 0.0), (0.3031, 0.3729, 0.0), (0.3171, 0.3717, 0.0), (0.3562, 0.3612, 0.0), (0.3373, 0.3694, 0.0), (0.365, 0.356, 0.0), (0.3755, 0.3408, 0.0), (0.3842, 0.328, 0.0), (0.3846, -0.09209, 0.0), (0.3888, -0.1075, 0.0), (0.3944, -0.1215, 0.0), (0.4, -0.1313, 0.0), (0.4105, -0.1418, 0.0), (0.4259, -0.1579, 0.0), (0.4399, -0.1698, 0.0), (0.4574, -0.1803, 0.0), (0.4728, -0.1831, 0.0), (0.4178, -0.1502, 0.0), (1.108, -0.1831, 0.0), (1.147, -0.1831, 0.06604), (0.7751, 0.8853, 0.06604), (1.147, 0.8926, 0.06604), (0.6285, 0.881, 0.06604), (0.5182, 0.8723, 0.06604), (0.4848, 0.865, 0.06604), (0.4485, 0.849, 0.06604), (0.4224, 0.8244, 0.06604), (0.416, 0.8011, 0.06604), (0.4146, 0.7634, 0.06604), (0.4086, 0.7477, 0.06604), (0.3905, 0.7428, 0.06604), (0.3372, 0.7344, 0.06604), (0.3251, 0.7343, 0.06604), (0.3094, 0.7317, 0.06604), (0.2942, 0.7261, 0.06604), (0.2798, 0.7196, 0.06604), (0.268, 0.7116, 0.06604), (0.2483, 0.6886, 0.06604), (0.2481, 0.6739, 0.06604), (0.2498, 0.4295, 0.06604), (0.2534, 0.415, 0.06604), (0.2679, 0.3981, 0.06604), (0.2897, 0.3811, 0.06604), (0.3031, 0.3729, 0.06604), (0.3171, 0.3717, 0.06604), (0.3562, 0.3612, 0.06604), (0.3373, 0.3694, 0.06604), (0.365, 0.356, 0.06604), (0.3755, 0.3408, 0.06604), (0.3842, 0.328, 0.06604), (0.3846, -0.09209, 0.06604), (0.3888, -0.1075, 0.06604), (0.3944, -0.1215, 0.06604), (0.4, -0.1313, 0.06604), (0.4105, -0.1418, 0.06604), (0.4259, -0.1579, 0.06604), (0.4399, -0.1698, 0.06604), (0.4574, -0.1803, 0.06604), (0.4728, -0.1831, 0.06604), (0.4178, -0.1502, 0.06604), (1.108, -0.1831, 0.06604)], [], [(2, 0, 41, 39, 38, 37, 36, 40, 35, 34, 33, 32, 31, 30, 29, 28, 26, 27, 25, 24, 23, 22, 21, 20, 19, 18, 17, 16, 15, 14, 13, 12, 11, 10, 9, 8, 7, 6, 5, 4, 3, 1), (44, 43, 45, 46, 47, 48, 49, 50, 51, 52, 53, 54, 55, 56, 57, 58, 59, 60, 61, 62, 63, 64, 65, 66, 67, 69, 68, 70, 71, 72, 73, 74, 75, 76, 77, 82, 78, 79, 80, 81, 83, 42), (24, 25, 67, 66), (11, 12, 54, 53), (38, 39, 81, 80), (27, 26, 68, 69), (12, 13, 55, 54), (35, 40, 82, 77), (25, 27, 69, 67), (13, 14, 56, 55), (39, 41, 83, 81), (26, 28, 70, 68), (14, 15, 57, 56), (41, 0, 42, 83), (2, 1, 43, 44), (28, 29, 71, 70), (15, 16, 58, 57), (1, 3, 45, 43), (29, 30, 72, 71), (16, 17, 59, 58), (3, 4, 46, 45), (30, 31, 73, 72), (17, 18, 60, 59), (4, 5, 47, 46), (31, 32, 74, 73), (18, 19, 61, 60), (5, 6, 48, 47), (32, 33, 75, 74), (19, 20, 62, 61), (6, 7, 49, 48), (33, 34, 76, 75), (20, 21, 63, 62), (7, 8, 50, 49), (34, 35, 77, 76), (21, 22, 64, 63), (8, 9, 51, 50), (40, 36, 78, 82), (22, 23, 65, 64), (9, 10, 52, 51), (36, 37, 79, 78), (23, 24, 66, 65), (10, 11, 53, 52), (37, 38, 80, 79)])
_uv = me_001.uv_layers.new(name='UVマップ')
_uv.uv.foreach_set('vector', [0.0, 0.0, 0.0, 0.0, 0.0, 0.0, 0.0, 0.0, 0.0, 0.0, 0.0, 0.0, 0.0, 0.0, 0.0, 0.0, 0.0, 0.0, 0.0, 0.0, 0.0, 0.0, 0.0, 0.0, 0.0, 0.0, 0.0, 0.0, 0.0, 0.0, 0.0, 0.0, 0.0, 0.0, 0.0, 0.0, 0.0, 0.0, 0.0, 0.0, 0.0, 0.0, 0.0, 0.0, 0.0, 0.0, 0.0, 0.0, 0.0, 0.0, 0.0, 0.0, 0.0, 0.0, 0.0, 0.0, 0.0, 0.0, 0.0, 0.0, 0.0, 0.0, 0.0, 0.0, 0.0, 0.0, 0.0, 0.0, 0.0, 0.0, 0.0, 0.0, 0.0, 0.0, 0.0, 0.0, 0.0, 0.0, 0.0, 0.0, 0.0, 0.0, 0.0, 0.0, 0.0, 0.0, 0.0, 0.0, 0.0, 0.0, 0.0, 0.0, 0.0, 0.0, 0.0, 0.0, 0.0, 0.0, 0.0, 0.0, 0.0, 0.0, 0.0, 0.0, 0.0, 0.0, 0.0, 0.0, 0.0, 0.0, 0.0, 0.0, 0.0, 0.0, 0.0, 0.0, 0.0, 0.0, 0.0, 0.0, 0.0, 0.0, 0.0, 0.0, 0.0, 0.0, 0.0, 0.0, 0.0, 0.0, 0.0, 0.0, 0.0, 0.0, 0.0, 0.0, 0.0, 0.0, 0.0, 0.0, 0.0, 0.0, 0.0, 0.0, 0.0, 0.0, 0.0, 0.0, 0.0, 0.0, 0.0, 0.0, 0.0, 0.0, 0.0, 0.0, 0.0, 0.0, 0.0, 0.0, 0.0, 0.0, 0.0, 0.0, 0.0, 0.0, 0.0, 0.0, 0.0, 0.0, 0.0, 0.0, 0.0, 0.0, 0.0, 0.0, 0.0, 0.0, 0.0, 0.0, 0.0, 0.0, 0.0, 0.0, 0.0, 0.0, 0.0, 0.0, 0.0, 0.0, 0.0, 0.0, 0.0, 0.0, 0.0, 0.0, 0.0, 0.0, 0.0, 0.0, 0.0, 0.0, 0.0, 0.0, 0.0, 0.0, 0.0, 0.0, 0.0, 0.0, 0.0, 0.0, 0.0, 0.0, 0.0, 0.0, 0.0, 0.0, 0.0, 0.0, 0.0, 0.0, 0.0, 0.0, 0.0, 0.0, 0.0, 0.0, 0.0, 0.0, 0.0, 0.0, 0.0, 0.0, 0.0, 0.0, 0.0, 0.0, 0.0, 0.0, 0.0, 0.0, 0.0, 0.0, 0.0, 0.0, 0.0, 0.0, 0.0, 0.0, 0.0, 0.0, 0.0, 0.0, 0.0, 0.0, 0.0, 0.0, 0.0, 0.0, 0.0, 0.0, 0.0, 0.0, 0.0, 0.0, 0.0, 0.0, 0.0, 0.0, 0.0, 0.0, 0.0, 0.0, 0.0, 0.0, 0.0, 0.0, 0.0, 0.0, 0.0, 0.0, 0.0, 0.0, 0.0, 0.0, 0.0, 0.0, 0.0, 0.0, 0.0, 0.0, 0.0, 0.0, 0.0, 0.0, 0.0, 0.0, 0.0, 0.0, 0.0, 0.0, 0.0, 0.0, 0.0, 0.0, 0.0, 0.0, 0.0, 0.0, 0.0, 0.0, 0.0, 0.0, 0.0, 0.0, 0.0, 0.0, 0.0, 0.0, 0.0, 0.0, 0.0, 0.0, 0.0, 0.0, 0.0, 0.0, 0.0, 0.0, 0.0, 0.0, 0.0, 0.0, 0.0, 0.0, 0.0, 0.0, 0.0, 0.0, 0.0, 0.0, 0.0, 0.0, 0.0, 0.0, 0.0, 0.0, 0.0, 0.0, 0.0, 0.0, 0.0, 0.0, 0.0, 0.0, 0.0, 0.0, 0.0, 0.0, 0.0, 0.0, 0.0, 0.0, 0.0, 0.0, 0.0, 0.0, 0.0, 0.0, 0.0, 0.0, 0.0, 0.0, 0.0, 0.0, 0.0, 0.0, 0.0, 0.0, 0.0, 0.0, 0.0, 0.0, 0.0, 0.0, 0.0, 0.0, 0.0, 0.0, 0.0, 0.0, 0.0, 0.0, 0.0, 0.0, 0.0, 0.0, 0.0, 0.0, 0.0, 0.0, 0.0, 0.0, 0.0, 0.0, 0.0, 0.0, 0.0, 0.0, 0.0, 0.0, 0.0, 0.0, 0.0, 0.0, 0.0, 0.0, 0.0, 0.0, 0.0, 0.0, 0.0, 0.0, 0.0, 0.0, 0.0, 0.0, 0.0, 0.0, 0.0, 0.0, 0.0, 0.0, 0.0, 0.0, 0.0, 0.0, 0.0, 0.0, 0.0, 0.0, 0.0, 0.0, 0.0, 0.0, 0.0, 0.0, 0.0, 0.0, 0.0, 0.0, 0.0, 0.0, 0.0, 0.0, 0.0, 0.0, 0.0, 0.0, 0.0, 0.0, 0.0, 0.0, 0.0, 0.0, 0.0, 0.0, 0.0, 0.0, 0.0, 0.0, 0.0, 0.0, 0.0, 0.0, 0.0, 0.0, 0.0, 0.0, 0.0, 0.0, 0.0, 0.0, 0.0, 0.0, 0.0, 0.0, 0.0, 0.0, 0.0, 0.0, 0.0, 0.0, 0.0, 0.0])
me_001.update()
me_003 = bpy.data.meshes.new('立方体.003')
me_003.from_pydata([(1.493, 0.04279, 0.1668), (1.493, 0.04279, -0.1668), (1.491, 0.3281, 0.1668), (1.491, 0.3281, -0.1668), (1.893, 0.219, 0.1668), (1.893, 0.219, -0.1668), (1.888, 0.5043, 0.1668), (1.888, 0.5043, -0.1668), (1.502, -0.01357, 0.1668), (1.502, -0.01357, -0.1668), (1.925, -0.009231, -0.1668), (1.925, -0.009231, 0.1668), (1.359, 0.5481, -0.1668), (1.359, 0.5481, 0.1668), (1.738, 0.7243, 0.1668), (1.738, 0.7243, -0.1668), (1.453, -0.8398, 0.1668), (1.453, -0.8398, -0.1668), (1.833, -0.8919, -0.1668), (1.833, -0.8919, 0.1668), (1.41, -0.9018, 0.1668), (1.41, -0.9018, -0.1668), (1.873, -0.8975, -0.1668), (1.873, -0.8975, 0.1668), (1.504, -0.226, -0.1668), (1.947, -0.2216, -0.1668), (1.947, -0.2216, 0.1668), (1.504, -0.226, 0.1668), (1.496, 0.01604, 0.1668), (1.496, 0.01604, -0.1668), (1.894, 0.1307, 0.1668), (1.894, 0.1307, -0.1668), (1.491, -0.4214, -0.1668), (1.926, -0.4171, -0.1668), (1.926, -0.4171, 0.1668), (1.491, -0.4214, 0.1668), (1.491, -0.6588, -0.1668), (1.914, -0.6545, -0.1668), (1.914, -0.6545, 0.1668), (1.491, -0.6588, 0.1668), (1.404, -0.9173, 0.1668), (1.404, -0.9173, -0.1668), (1.708, -1.232, -0.1668), (1.708, -1.232, 0.1668), (1.242, -1.188, 0.1668), (1.242, -1.188, -0.1668), (1.677, -1.352, -0.1668), (1.677, -1.352, 0.1668)], [], [(0, 2, 3, 1), (2, 13, 12, 3), (6, 4, 5, 7), (29, 9, 8, 28), (2, 0, 4, 6), (7, 5, 1, 3), (37, 18, 17, 36), (28, 8, 11, 30), (31, 10, 9, 29), (30, 11, 10, 31), (13, 14, 15, 12), (7, 15, 14, 6), (6, 14, 13, 2), (3, 12, 15, 7), (16, 20, 23, 19), (38, 19, 18, 37), (39, 16, 19, 38), (36, 17, 16, 39), (21, 41, 40, 20), (17, 21, 20, 16), (18, 22, 21, 17), (19, 23, 22, 18), (9, 24, 27, 8), (8, 27, 26, 11), (11, 26, 25, 10), (10, 25, 24, 9), (4, 30, 31, 5), (5, 31, 29, 1), (0, 28, 30, 4), (1, 29, 28, 0), (24, 32, 35, 27), (27, 35, 34, 26), (26, 34, 33, 25), (25, 33, 32, 24), (32, 36, 39, 35), (35, 39, 38, 34), (34, 38, 37, 33), (33, 37, 36, 32), (40, 44, 47, 43), (22, 42, 41, 21), (23, 43, 42, 22), (20, 40, 43, 23), (47, 44, 45, 46), (41, 45, 44, 40), (42, 46, 45, 41), (43, 47, 46, 42)])
_uv = me_003.uv_layers.new(name='UVマップ')
_uv.uv.foreach_set('vector', [0.375, 0.0, 0.375, 0.25, 0.625, 0.25, 0.625, 0.0, 0.375, 0.25, 0.375, 0.25, 0.625, 0.25, 0.625, 0.25, 0.375, 0.5, 0.375, 0.75, 0.625, 0.75, 0.625, 0.5, 0.625, 0.0, 0.625, 0.0, 0.375, 0.0, 0.375, 0.0, 0.125, 0.5, 0.125, 0.75, 0.375, 0.75, 0.375, 0.5, 0.625, 0.5, 0.625, 0.75, 0.875, 0.75, 0.875, 0.5, 0.625, 0.75, 0.625, 0.75, 0.875, 0.75, 0.875, 0.75, 0.125, 0.75, 0.125, 0.75, 0.375, 0.75, 0.375, 0.75, 0.625, 0.75, 0.625, 0.75, 0.875, 0.75, 0.875, 0.75, 0.375, 0.75, 0.375, 0.75, 0.625, 0.75, 0.625, 0.75, 0.375, 0.25, 0.375, 0.5, 0.625, 0.5, 0.625, 0.25, 0.625, 0.5, 0.625, 0.5, 0.375, 0.5, 0.375, 0.5, 0.375, 0.5, 0.375, 0.5, 0.125, 0.5, 0.125, 0.5, 0.875, 0.5, 0.875, 0.5, 0.625, 0.5, 0.625, 0.5, 0.125, 0.75, 0.125, 0.75, 0.375, 0.75, 0.375, 0.75, 0.375, 0.75, 0.375, 0.75, 0.625, 0.75, 0.625, 0.75, 0.125, 0.75, 0.125, 0.75, 0.375, 0.75, 0.375, 0.75, 0.625, 0.0, 0.625, 0.0, 0.375, 0.0, 0.375, 0.0, 0.625, 0.0, 0.625, 0.0, 0.375, 0.0, 0.375, 0.0, 0.625, 0.0, 0.625, 0.0, 0.375, 0.0, 0.375, 0.0, 0.625, 0.75, 0.625, 0.75, 0.875, 0.75, 0.875, 0.75, 0.375, 0.75, 0.375, 0.75, 0.625, 0.75, 0.625, 0.75, 0.625, 0.0, 0.625, 0.0, 0.375, 0.0, 0.375, 0.0, 0.125, 0.75, 0.125, 0.75, 0.375, 0.75, 0.375, 0.75, 0.375, 0.75, 0.375, 0.75, 0.625, 0.75, 0.625, 0.75, 0.625, 0.75, 0.625, 0.75, 0.875, 0.75, 0.875, 0.75, 0.375, 0.75, 0.375, 0.75, 0.625, 0.75, 0.625, 0.75, 0.625, 0.75, 0.625, 0.75, 0.875, 0.75, 0.875, 0.75, 0.125, 0.75, 0.125, 0.75, 0.375, 0.75, 0.375, 0.75, 0.625, 0.0, 0.625, 0.0, 0.375, 0.0, 0.375, 0.0, 0.625, 0.0, 0.625, 0.0, 0.375, 0.0, 0.375, 0.0, 0.125, 0.75, 0.125, 0.75, 0.375, 0.75, 0.375, 0.75, 0.375, 0.75, 0.375, 0.75, 0.625, 0.75, 0.625, 0.75, 0.625, 0.75, 0.625, 0.75, 0.875, 0.75, 0.875, 0.75, 0.625, 0.0, 0.625, 0.0, 0.375, 0.0, 0.375, 0.0, 0.125, 0.75, 0.125, 0.75, 0.375, 0.75, 0.375, 0.75, 0.375, 0.75, 0.375, 0.75, 0.625, 0.75, 0.625, 0.75, 0.625, 0.75, 0.625, 0.75, 0.875, 0.75, 0.875, 0.75, 0.125, 0.75, 0.125, 0.75, 0.375, 0.75, 0.375, 0.75, 0.625, 0.75, 0.625, 0.75, 0.875, 0.75, 0.875, 0.75, 0.375, 0.75, 0.375, 0.75, 0.625, 0.75, 0.625, 0.75, 0.125, 0.75, 0.125, 0.75, 0.375, 0.75, 0.375, 0.75, 0.375, 0.75, 0.375, 1.0, 0.625, 1.0, 0.625, 0.75, 0.625, 0.0, 0.625, 0.0, 0.375, 0.0, 0.375, 0.0, 0.625, 0.75, 0.625, 0.75, 0.875, 0.75, 0.875, 0.75, 0.375, 0.75, 0.375, 0.75, 0.625, 0.75, 0.625, 0.75])
me_003.materials.append(mat_004)
me_003.materials.append(None)
me_003.update()
me_004 = bpy.data.meshes.new('立方体.004')
me_004.from_pydata([(1.228, -0.4683, -0.2162), (1.228, -0.4683, 0.2162), (1.228, -0.03022, -0.2162), (1.228, -0.03022, 0.2162), (1.502, -0.4423, -0.2162), (1.502, -0.4423, 0.2162), (1.465, 0.01252, -0.2162), (1.465, 0.01252, 0.2162), (1.507, 0.03242, 0.2162), (1.507, 0.03242, -0.2162), (1.517, -0.4602, -0.2162), (1.517, -0.4602, 0.2162), (1.193, 0.07948, -0.2162), (1.145, -0.5938, -0.2162), (1.145, -0.5938, 0.2162), (1.193, 0.07948, 0.2162), (1.533, 0.03285, 0.2162), (1.533, 0.03285, -0.2162), (1.539, -0.4598, -0.2162), (1.539, -0.4598, 0.2162), (1.045, -0.05698, -0.2162), (1.095, -0.6603, -0.2162), (1.095, -0.6603, 0.2162), (1.045, -0.05698, 0.2162)], [], [(3, 2, 12, 15), (2, 3, 7, 6), (5, 4, 10, 11), (4, 5, 1, 0), (2, 6, 4, 0), (7, 3, 1, 5), (11, 10, 18, 19), (4, 6, 9, 10), (7, 5, 11, 8), (6, 7, 8, 9), (14, 15, 23, 22), (0, 1, 14, 13), (1, 3, 15, 14), (2, 0, 13, 12), (17, 16, 19, 18), (10, 9, 17, 18), (8, 11, 19, 16), (9, 8, 16, 17), (21, 22, 23, 20), (12, 13, 21, 20), (15, 12, 20, 23), (13, 14, 22, 21)])
_uv = me_004.uv_layers.new(name='UVマップ')
_uv.uv.foreach_set('vector', [0.625, 0.25, 0.375, 0.25, 0.375, 0.25, 0.625, 0.25, 0.375, 0.25, 0.625, 0.25, 0.625, 0.5, 0.375, 0.5, 0.625, 0.75, 0.375, 0.75, 0.375, 0.75, 0.625, 0.75, 0.375, 0.75, 0.625, 0.75, 0.625, 1.0, 0.375, 1.0, 0.125, 0.5, 0.375, 0.5, 0.375, 0.75, 0.125, 0.75, 0.625, 0.5, 0.875, 0.5, 0.875, 0.75, 0.625, 0.75, 0.625, 0.75, 0.375, 0.75, 0.375, 0.75, 0.625, 0.75, 0.375, 0.75, 0.375, 0.5, 0.375, 0.5, 0.375, 0.75, 0.625, 0.5, 0.625, 0.75, 0.625, 0.75, 0.625, 0.5, 0.375, 0.5, 0.625, 0.5, 0.625, 0.5, 0.375, 0.5, 0.875, 0.75, 0.875, 0.5, 0.875, 0.5, 0.875, 0.75, 0.375, 1.0, 0.625, 1.0, 0.625, 1.0, 0.375, 1.0, 0.875, 0.75, 0.875, 0.5, 0.875, 0.5, 0.875, 0.75, 0.125, 0.5, 0.125, 0.75, 0.125, 0.75, 0.125, 0.5, 0.375, 0.5, 0.625, 0.5, 0.625, 0.75, 0.375, 0.75, 0.375, 0.75, 0.375, 0.5, 0.375, 0.5, 0.375, 0.75, 0.625, 0.5, 0.625, 0.75, 0.625, 0.75, 0.625, 0.5, 0.375, 0.5, 0.625, 0.5, 0.625, 0.5, 0.375, 0.5, 0.375, 0.0, 0.625, 0.0, 0.625, 0.25, 0.375, 0.25, 0.125, 0.5, 0.125, 0.75, 0.125, 0.75, 0.125, 0.5, 0.625, 0.25, 0.375, 0.25, 0.375, 0.25, 0.625, 0.25, 0.375, 1.0, 0.625, 1.0, 0.625, 1.0, 0.375, 1.0])
me_004.materials.append(mat_003)
me_004.update()
me_002 = bpy.data.meshes.new('平面.002')
me_002.from_pydata([(0.0, -0.3334, 0.3447), (2.445, 0.07757, 0.3447), (0.0, 0.09215, 0.3447), (2.223, 0.08625, 0.3447), (2.611, 0.03614, 0.3447), (2.725, -0.01708, 0.3447), (2.793, -0.07232, 0.3447), (2.804, -0.1587, 0.3447), (2.793, -0.2428, 0.3447), (2.731, -0.3346, 0.3447), (2.598, -0.3767, 0.3447), (0.1578, -0.3308, 0.3447), (0.0, -0.3132, 0.9688), (2.422, 0.09776, 0.9688), (0.0, 0.1123, 0.9688), (2.2, 0.1064, 0.9688), (2.589, 0.05633, 0.9688), (2.703, 0.003109, 0.9688), (2.77, -0.05213, 0.9688), (2.782, -0.1385, 0.9688), (2.77, -0.2226, 0.9688), (2.709, -0.3144, 0.9688), (2.575, -0.3565, 0.9688), (0.1354, -0.3106, 0.9688)], [], [(2, 3, 1, 4, 5, 6, 7, 8, 9, 10, 11, 0), (14, 15, 13, 16, 17, 18, 19, 20, 21, 22, 23, 12), (14, 15, 3, 2), (15, 13, 1, 3), (13, 16, 4, 1), (16, 17, 5, 4), (17, 18, 6, 5), (18, 19, 7, 6), (19, 20, 8, 7), (20, 21, 9, 8), (21, 22, 10, 9), (22, 23, 12, 0, 11, 10)])
_uv = me_002.uv_layers.new(name='UVマップ')
_uv.uv.foreach_set('vector', [0.0, 0.0, 0.0, 0.0, 0.0, 0.0, 0.0, 0.0, 0.0, 0.0, 0.0, 0.0, 0.0, 0.0, 0.0, 0.0, 0.0, 0.0, 0.0, 0.0, 0.0, 0.0, 0.0, 0.0, 0.0, 0.0, 0.0, 0.0, 0.0, 0.0, 0.0, 0.0, 0.0, 0.0, 0.0, 0.0, 0.0, 0.0, 0.0, 0.0, 0.0, 0.0, 0.0, 0.0, 0.0, 0.0, 0.0, 0.0, 0.0, 0.0, 0.0, 0.0, 0.0, 0.0, 0.0, 0.0, 0.0, 0.0, 0.0, 0.0, 0.0, 0.0, 0.0, 0.0, 0.0, 0.0, 0.0, 0.0, 0.0, 0.0, 0.0, 0.0, 0.0, 0.0, 0.0, 0.0, 0.0, 0.0, 0.0, 0.0, 0.0, 0.0, 0.0, 0.0, 0.0, 0.0, 0.0, 0.0, 0.0, 0.0, 0.0, 0.0, 0.0, 0.0, 0.0, 0.0, 0.0, 0.0, 0.0, 0.0, 0.0, 0.0, 0.0, 0.0, 0.0, 0.0, 0.0, 0.0, 0.0, 0.0, 0.0, 0.0, 0.0, 0.0, 0.0, 0.0, 0.0, 0.0, 0.0, 0.0, 0.0, 0.0, 0.0, 0.0, 0.0, 0.0, 0.0, 0.0, 0.0, 0.0, 0.0, 0.0])
me_002.update()
me_004_1 = bpy.data.meshes.new('平面.004')
me_004_1.from_pydata([(6.757, 0.7594, -0.9885), (6.471, 0.5588, -0.9885), (6.588, 0.6839, -0.9885), (6.883, 0.8016, -0.9885), (6.973, 0.7963, -0.9885), (7.046, 0.7436, -0.9885), (7.141, 0.6909, -0.9885), (7.215, 0.6119, -0.9885), (7.252, 0.5435, -0.9885), (7.289, 0.396, -0.9885), (7.289, -1.348, -0.9885), (7.252, -1.448, -0.9885), (7.178, -1.522, -0.9885), (7.094, -1.579, -0.9885), (6.978, -1.611, -0.9885), (6.857, -1.606, -0.9885), (6.757, -1.558, -0.9885), (6.667, -1.5, -0.9885), (6.577, -1.416, -0.9885), (6.504, -1.332, -0.9885), (6.462, -1.153, -0.9885), (6.467, 0.4118, -0.9885), (6.77, 0.7506, -0.03285), (6.485, 0.5499, -0.03285), (6.602, 0.6751, -0.03285), (6.897, 0.7927, -0.03285), (6.986, 0.7875, -0.03285), (7.06, 0.7348, -0.03285), (7.155, 0.6821, -0.03285), (7.229, 0.6031, -0.03285), (7.266, 0.5346, -0.03285), (7.302, 0.3871, -0.03285), (7.302, -1.357, -0.03285), (7.266, -1.457, -0.03285), (7.192, -1.53, -0.03285), (7.108, -1.588, -0.03285), (6.992, -1.62, -0.03285), (6.87, -1.615, -0.03285), (6.77, -1.567, -0.03285), (6.681, -1.509, -0.03285), (6.591, -1.425, -0.03285), (6.518, -1.341, -0.03285), (6.475, -1.162, -0.03285), (6.481, 0.4029, -0.03285)], [], [(1, 2, 0, 3, 4, 5, 6, 7, 8, 9, 10, 11, 12, 13, 14, 15, 16, 17, 18, 19, 20, 21), (23, 43, 42, 41, 40, 39, 38, 37, 36, 35, 34, 33, 32, 31, 30, 29, 28, 27, 26, 25, 22, 24), (6, 28, 29, 7), (21, 43, 23, 1), (14, 36, 37, 15), (7, 29, 30, 8), (2, 24, 22, 0), (15, 37, 38, 16), (8, 30, 31, 9), (1, 23, 24, 2), (16, 38, 39, 17), (9, 31, 32, 10), (0, 22, 25, 3), (17, 39, 40, 18), (10, 32, 33, 11), (3, 25, 26, 4), (18, 40, 41, 19), (11, 33, 34, 12), (4, 26, 27, 5), (19, 41, 42, 20), (12, 34, 35, 13), (5, 27, 28, 6), (20, 42, 43, 21), (13, 35, 36, 14)])
_uv = me_004_1.uv_layers.new(name='UVマップ')
_uv.uv.foreach_set('vector', [0.0, 0.0, 0.0, 0.0, 0.0, 0.0, 0.0, 0.0, 0.0, 0.0, 0.0, 0.0, 0.0, 0.0, 0.0, 0.0, 0.0, 0.0, 0.0, 0.0, 0.0, 0.0, 0.0, 0.0, 0.0, 0.0, 0.0, 0.0, 0.0, 0.0, 0.0, 0.0, 0.0, 0.0, 0.0, 0.0, 0.0, 0.0, 0.0, 0.0, 0.0, 0.0, 0.0, 0.0, 0.0, 0.0, 0.0, 0.0, 0.0, 0.0, 0.0, 0.0, 0.0, 0.0, 0.0, 0.0, 0.0, 0.0, 0.0, 0.0, 0.0, 0.0, 0.0, 0.0, 0.0, 0.0, 0.0, 0.0, 0.0, 0.0, 0.0, 0.0, 0.0, 0.0, 0.0, 0.0, 0.0, 0.0, 0.0, 0.0, 0.0, 0.0, 0.0, 0.0, 0.0, 0.0, 0.0, 0.0, 0.0, 0.0, 0.0, 0.0, 0.0, 0.0, 0.0, 0.0, 0.0, 0.0, 0.0, 0.0, 0.0, 0.0, 0.0, 0.0, 0.0, 0.0, 0.0, 0.0, 0.0, 0.0, 0.0, 0.0, 0.0, 0.0, 0.0, 0.0, 0.0, 0.0, 0.0, 0.0, 0.0, 0.0, 0.0, 0.0, 0.0, 0.0, 0.0, 0.0, 0.0, 0.0, 0.0, 0.0, 0.0, 0.0, 0.0, 0.0, 0.0, 0.0, 0.0, 0.0, 0.0, 0.0, 0.0, 0.0, 0.0, 0.0, 0.0, 0.0, 0.0, 0.0, 0.0, 0.0, 0.0, 0.0, 0.0, 0.0, 0.0, 0.0, 0.0, 0.0, 0.0, 0.0, 0.0, 0.0, 0.0, 0.0, 0.0, 0.0, 0.0, 0.0, 0.0, 0.0, 0.0, 0.0, 0.0, 0.0, 0.0, 0.0, 0.0, 0.0, 0.0, 0.0, 0.0, 0.0, 0.0, 0.0, 0.0, 0.0, 0.0, 0.0, 0.0, 0.0, 0.0, 0.0, 0.0, 0.0, 0.0, 0.0, 0.0, 0.0, 0.0, 0.0, 0.0, 0.0, 0.0, 0.0, 0.0, 0.0, 0.0, 0.0, 0.0, 0.0, 0.0, 0.0, 0.0, 0.0, 0.0, 0.0, 0.0, 0.0, 0.0, 0.0, 0.0, 0.0, 0.0, 0.0, 0.0, 0.0, 0.0, 0.0, 0.0, 0.0, 0.0, 0.0, 0.0, 0.0, 0.0, 0.0, 0.0, 0.0, 0.0, 0.0, 0.0, 0.0, 0.0, 0.0, 0.0, 0.0, 0.0, 0.0, 0.0, 0.0, 0.0, 0.0, 0.0, 0.0, 0.0, 0.0, 0.0, 0.0, 0.0, 0.0, 0.0, 0.0])
me_004_1.update()

# ---- objects
ob_x = bpy.data.objects.new('エンプティ', None)
ob_x_1 = bpy.data.objects.new('平面', me_x)
ob_x_2 = bpy.data.objects.new('立方体', me_x_1)
ob_001 = bpy.data.objects.new('平面.001', me_001)
ob_001_1 = bpy.data.objects.new('立方体.001', me_003)
ob_002 = bpy.data.objects.new('立方体.002', me_004)
ob_002_1 = bpy.data.objects.new('平面.002', me_002)
ob_003 = bpy.data.objects.new('平面.003', me_004_1)

# ---- transforms, parenting, visibility, modifiers, constraints
ob_x.location = (0.0, 0.0, 0.0)
ob_x.empty_display_type = 'IMAGE'
ob_x.empty_display_size = 5.0
ob_x.use_empty_image_alpha = True
ob_x.color = (1.0, 1.0, 1.0, 0.5)
ob_x_1.location = (0.0, 0.0, 0.0)
_m = ob_x_1.modifiers.new('ミラー', 'MIRROR')
_m.use_clip = True
_m.mirror_object = ob_x
_m = ob_x_1.modifiers.new('ブーリアン', 'BOOLEAN')
_m.object = ob_001
_m = ob_x_1.modifiers.new('ブーリアン.001', 'BOOLEAN')
_m.object = ob_x_2
_m = ob_x_1.modifiers.new('ブーリアン.002', 'BOOLEAN')
_m.object = ob_002_1
_m = ob_x_1.modifiers.new('ブーリアン.003', 'BOOLEAN')
_m.object = ob_003
_m = ob_x_1.modifiers.new('ブーリアン.004', 'BOOLEAN')
ob_x_2.location = (0.0, 0.2993, 0.278)
ob_x_2.scale = (0.6758, 0.3917, 0.2111)
ob_001.location = (-1.147, 0.0, 0.09917)
_m = ob_001.modifiers.new('ミラー', 'MIRROR')
_m.use_clip = True
_m.mirror_object = ob_x
ob_001_1.location = (0.0, 0.0, 0.0)
_m = ob_001_1.modifiers.new('ミラー', 'MIRROR')
_m.use_clip = True
_m = ob_001_1.modifiers.new('細分化', 'SUBSURF')
_m.levels = 3
ob_002.location = (0.0, 0.0, 0.0)
_m = ob_002.modifiers.new('ミラー', 'MIRROR')
_m.use_clip = True
_m = ob_002.modifiers.new('細分化', 'SUBSURF')
_m.levels = 3
ob_002_1.location = (0.0, 0.8191, 0.0)
ob_002_1.scale = (0.2415, 0.2415, 0.2415)
_m = ob_002_1.modifiers.new('ミラー', 'MIRROR')
_m.use_clip = True
ob_003.location = (0.0, 0.607, 0.1825)
ob_003.scale = (0.1153, 0.1153, 0.1153)
_m = ob_003.modifiers.new('ミラー', 'MIRROR')
_m.use_clip = True

# ---- collection membership
col_collection.objects.link(ob_x)
col_collection.objects.link(ob_x_1)
col_collection.objects.link(ob_x_2)
col_collection.objects.link(ob_001)
col_collection.objects.link(ob_001_1)
col_collection.objects.link(ob_002)
col_collection.objects.link(ob_002_1)
col_collection.objects.link(ob_003)

# ---- scene / render settings (as saved in the file)
scene.frame_start = 1; scene.frame_end = 250; scene.frame_set(1)
scene.render.engine = 'BLENDER_EEVEE_NEXT'
scene.cycles.sampling_pattern = 'TABULATED_SOBOL'
scene.cycles.use_light_tree = False
scene.view_settings.view_transform = 'Filmic'
bpy.context.view_layer.update()

# ---- added for rendering (the .blend has no active camera and no usable light): camera, sun
cam_auto = bpy.data.cameras.new('AutoCamera')
cam_auto.lens = 50.0
cam_auto.sensor_width = 36.0
cam_auto.clip_end = 1000.0
ob_auto_camera = bpy.data.objects.new('AutoCamera', cam_auto)
scene.collection.objects.link(ob_auto_camera)
ob_auto_camera.location = (4.23802, -5.28425, 3.52686)
ob_auto_camera.rotation_euler = (1.09748, -7.21219e-08, 0.694738)
scene.camera = ob_auto_camera
light_auto_sun = bpy.data.lights.new('AutoSun', 'SUN')
light_auto_sun.energy = 3.0
light_auto_sun.angle = 0.0523599
ob_auto_sun = bpy.data.objects.new('AutoSun', light_auto_sun)
scene.collection.objects.link(ob_auto_sun)
ob_auto_sun.rotation_euler = (0.872665, 0.174533, 0.523599)
bpy.context.view_layer.update()
